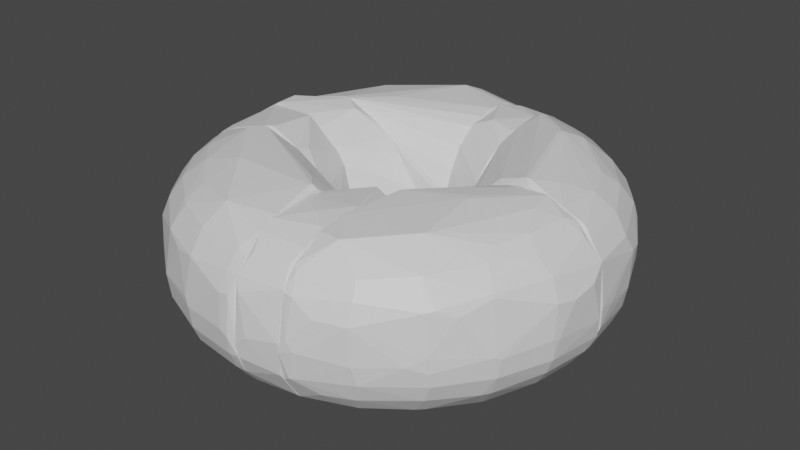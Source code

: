 # Source: kitchen_donut.blend  (saved by Blender 2.82.7; exported with 4.5.12 LTS)
import bpy
from mathutils import Matrix  # noqa: F401  (used for matrix-valued properties, if any)

bpy.ops.wm.read_factory_settings(use_empty=True)
scene = bpy.context.scene
scene.name = 'Scene'

# ---- collections
col_collection = bpy.data.collections.new('Collection'); scene.collection.children.link(col_collection)

# ---- materials (node trees are filled in below, after node groups)
mat_default_obj_003 = bpy.data.materials.new('Default OBJ.003')
mat_default_obj_003.use_transparent_shadow = False

# ---- material node trees
mat_default_obj_003.use_nodes = True; mat_default_obj_003.node_tree.nodes.clear()
_N = mat_default_obj_003.node_tree.nodes; _L = mat_default_obj_003.node_tree.links
n0 = _N.new('ShaderNodeBsdfPrincipled'); n0.name = 'Principled BSDF'; n0.location = (10, 300)
n0.distribution = 'GGX'
n0.subsurface_method = 'RANDOM_WALK_SKIN'
n0.inputs[3].default_value = 1.45
n0.inputs[27].default_value = (0.0, 0.0, 0.0, 1.0)
n0.inputs[28].default_value = 1.0
n1 = _N.new('ShaderNodeOutputMaterial'); n1.name = 'Material Output'; n1.location = (300, 300)
_L.new(n0.outputs[0], n1.inputs[0])
n1.is_active_output = True

# ---- world
world_world = bpy.data.worlds.new('World'); scene.world = world_world
world_world.use_nodes = True; world_world.node_tree.nodes.clear()
_N = world_world.node_tree.nodes; _L = world_world.node_tree.links
n0 = _N.new('ShaderNodeOutputWorld'); n0.name = 'World Output'; n0.location = (300, 300)
n1 = _N.new('ShaderNodeBackground'); n1.name = 'Background'; n1.location = (10, 300)
n1.inputs[0].default_value = (0.05088, 0.05088, 0.05088, 1.0)
_L.new(n1.outputs[0], n0.inputs[0])
n0.is_active_output = True
world_world.color = (0.05088, 0.05088, 0.05088)
world_world.use_sun_shadow = False
world_world.sun_shadow_jitter_overblur = 0.0

# ---- meshes
me_convex_0 = bpy.data.meshes.new('convex_0')
me_convex_0.from_pydata([(-0.47, -0.2572, 0.3641), (0.02368, -0.4535, 0.3581), (-0.4284, -0.2036, 0.3641), (-0.4938, -0.2274, -0.3141), (-0.4938, -0.2036, -0.3141), (0.04153, -0.513, -0.3141), (0.04153, -0.2631, 0.1916), (0.04153, -0.2334, -0.1058), (0.04153, -0.7627, 0.2332), (-0.4403, -0.2036, 0.3641), (-0.7437, -0.2036, -0.1832), (0.04153, -0.7925, -0.1713), (-0.08345, -0.2036, 0.05468), (0.04153, -0.3583, -0.2665), (-0.3571, -0.2036, -0.3021), (-0.6902, -0.2036, 0.2629), (-0.2738, -0.2036, 0.3164), (0.04153, -0.62, 0.3224), (-0.1965, -0.7984, -0.09987), (-0.3927, -0.7211, -0.09396), (-0.2024, -0.7687, -0.1653), (-0.3095, -0.4475, 0.3581), (-0.47, -0.4594, 0.3105), (0.04153, -0.275, -0.1951), (-0.5772, -0.5962, -0.01655), (-0.6426, -0.5189, 0.09033), (-0.714, -0.4178, -0.004667), (-0.7021, -0.4178, -0.09389), (0.04153, -0.3047, 0.251), (-0.369, -0.6497, -0.2247), (-0.5058, -0.6021, -0.1653), (-0.5236, -0.5307, -0.2247), (-0.5891, -0.5783, 0.1023), (-0.3808, -0.7092, 0.1677), (-0.5474, -0.5724, 0.1855), (-0.4046, -0.727, -0.004732), (0.04153, -0.2215, 0.001308), (-0.2143, -0.2036, -0.2307), (-0.5772, -0.5783, -0.09987), (-0.6366, -0.3702, -0.2307), (-0.6783, -0.3999, -0.1653), (-0.4046, -0.5723, 0.2807), (-0.5296, -0.5189, 0.251), (-0.5831, -0.3464, 0.2986), (-0.6366, -0.3762, 0.251), (-0.1905, -0.7865, 0.1618), (-0.1905, -0.727, 0.2451), (-0.1489, -0.6557, 0.3224), (-0.3512, -0.6557, 0.251), (-0.1727, -0.6676, -0.2723), (-0.3571, -0.5843, -0.2723), (0.04153, -0.4297, -0.3021), (-0.5891, -0.3464, -0.2724), (0.04153, -0.8222, -0.09987), (0.02368, -0.8281, 0.1201), (0.01177, -0.8342, -0.03441), (-0.3512, -0.4178, -0.3141), (-0.143, -0.2036, 0.1855), (-0.7497, -0.2036, 0.1975), (-0.7913, -0.2096, 0.1142), (-0.6842, -0.394, 0.1856), (-0.02394, -0.394, 0.3522), (0.02368, -0.4416, 0.3581), (-0.1845, -0.7211, -0.2307), (-0.01204, -0.7449, -0.2308), (-0.3867, -0.6913, -0.1653), (0.005815, -0.7508, 0.251), (-0.0775, -0.2036, -0.07013), (-0.4403, -0.4534, -0.2962), (-0.5177, -0.3285, -0.3021), (-0.6307, -0.2155, -0.2783), (-0.6366, -0.2155, 0.2986), (-0.1727, -0.5962, -0.3021), (0.04153, -0.7984, 0.1856), (-0.2143, -0.8044, 0.01306), (-0.01798, -0.8281, 0.1142), (0.02962, -0.6557, -0.2903), (-0.02394, -0.5486, -0.3141), (-0.2202, -0.5426, -0.3081), (0.04153, -0.6913, 0.2927), (-0.7853, -0.2215, -0.08798), (-0.7853, -0.2453, -0.01662), (0.04153, -0.4356, 0.3403), (-0.1965, -0.8103, -0.01655), (-0.3393, -0.5902, 0.2986), (-0.4938, -0.4713, -0.2723), (-0.4462, -0.2036, -0.3141), (-0.5653, -0.5486, -0.1653), (-0.7021, -0.2036, -0.2307), (-0.7913, -0.2036, -0.05824), (-0.2857, -0.7568, 0.1439), (-0.00608, -0.7925, -0.1713), (-0.6842, -0.4237, 0.138), (-0.3155, -0.5307, -0.3021), (0.04153, -0.7449, -0.2308), (-0.00608, -0.7984, 0.1856), (-0.7556, -0.2155, -0.1653), (0.005815, -0.8222, -0.1058), (-0.5712, -0.2036, -0.3021), (0.04153, -0.2334, 0.07844), (-0.4284, -0.6973, -0.09396), (-0.01798, -0.8342, -0.01655), (-0.3808, -0.6378, 0.251), (-0.04179, -0.6557, -0.2903), (-0.5831, -0.5307, 0.1855), (-0.6902, -0.2334, 0.257), (-0.363, 0.01058, -0.2783), (-0.2381, -0.1976, -0.2427), (-0.3036, -0.2036, -0.2783), (-0.3809, 0.01058, 0.3105), (-0.5296, 0.01058, -0.3141), (-0.8032, 0.01058, 0.138), (-0.595, -0.2036, 0.3164), (-0.7853, -0.2036, -0.09389), (-0.363, -0.2036, -0.3021), (-0.2381, 0.01058, -0.1416), (-0.2738, -0.2036, 0.3165), (-0.7794, 0.01058, -0.1712), (-0.6009, 0.01058, 0.3403), (-0.256, 0.01058, 0.1916), (-0.7556, -0.2036, 0.1915), (-0.1429, -0.2036, -0.1594), (-0.4047, -0.007277, 0.3521), (-0.4107, -0.1857, 0.3641), (-0.09537, -0.1976, 0.04877), (-0.2143, 0.01058, 0.04279), (-0.6783, 0.01058, -0.2724), (-0.08935, -0.1976, -0.06415), (-0.7913, -0.2036, 0.1142), (-0.1548, -0.2036, 0.1856), (-0.5712, -0.2036, -0.3021), (-0.714, -0.1976, -0.2248), (-0.6485, -0.1976, -0.2723), (-0.6842, -0.1857, 0.2748), (-0.2678, -0.1559, 0.3046), (-0.8091, 0.01058, -0.1058), (-0.4404, -0.2036, 0.3641), (-0.2916, 0.01058, -0.2188), (-0.5296, -0.02511, -0.3141), (-0.4463, -0.2036, -0.3141), (-0.4463, 0.01058, -0.3081), (-0.2203, 0.01058, -0.09389), (-0.8151, -0.0727, 0.1023), (-0.7794, -0.02511, 0.1975), (-0.7437, 0.004637, 0.2451), (-0.7972, -0.1976, -0.01655), (-0.8211, -0.03107, -0.004667), (-0.7616, -0.1798, -0.1653), (-0.2857, 0.01058, 0.2332), (-0.6248, -0.00132, -0.2962), (-0.7318, -0.01916, -0.2308), (-0.6842, 0.01058, 0.2927), (-0.6545, -0.1679, 0.2986), (-0.8211, 0.01058, 0.007209), (-0.1013, -0.2036, 0.07254), (-0.714, -0.1857, 0.251), (-0.256, 0.01058, -0.1772), (-0.6485, -0.1679, -0.2783), (-0.2143, -0.1917, -0.2248), (-0.1548, -0.1976, 0.1856), (-0.8091, -0.02511, -0.09987), (-0.07745, 0.2128, -0.03442), (-0.09536, 0.2128, -0.1058), (-0.09536, 0.2188, -0.1058), (-0.5652, 0.2188, 0.3223), (-0.07745, 0.2188, 0.02499), (-0.7794, 0.2188, -0.1118), (-0.5296, 0.01058, -0.3141), (-0.375, 0.01058, 0.3046), (-0.7913, 0.01058, 0.1737), (-0.2203, 0.01058, -0.09984), (-0.2857, 0.2188, -0.2724), (-0.7794, 0.01058, -0.1713), (-0.2797, 0.2188, 0.2927), (-0.6307, 0.2188, -0.2783), (-0.7735, 0.2188, 0.1677), (-0.2559, 0.01058, 0.1915), (-0.3511, 0.01058, -0.2723), (-0.4106, 0.2188, 0.3522), (-0.5296, 0.06413, -0.3141), (-0.4522, 0.2188, -0.3141), (-0.6783, 0.01058, -0.2724), (-0.2143, 0.01058, 0.04873), (-0.7437, 0.01058, 0.245), (-0.714, 0.195, 0.251), (-0.595, 0.1058, 0.3522), (-0.589, 0.01654, 0.3522), (-0.3452, 0.1771, 0.3402), (-0.4106, 0.01654, -0.3021), (-0.7972, 0.2069, 0.001253), (-0.8211, 0.02249, -0.01655), (-0.1548, 0.2128, 0.1856), (-0.08342, 0.2128, 0.07254), (-0.2976, 0.01058, 0.251), (-0.25, 0.01058, -0.1713), (-0.1965, 0.2128, -0.2129), (-0.2024, 0.2188, 0.2391), (-0.47, 0.01058, 0.3343), (-0.8091, 0.01058, -0.09984), (-0.6485, 0.2188, 0.2927), (-0.5652, 0.2128, -0.3021), (-0.7913, 0.08198, 0.1677), (-0.369, 0.2128, -0.3021), (-0.6188, 0.0463, -0.2962), (-0.7318, 0.03439, -0.2307), (-0.714, 0.2069, -0.2248), (-0.7556, 0.2188, -0.1653), (-0.2857, 0.01058, -0.2129), (-0.6604, 0.1652, -0.2723), (-0.6842, 0.01058, 0.2927), (-0.7437, 0.2188, -0.1772), (-0.714, 0.3319, -0.1593), (-0.7021, 0.2367, -0.2248), (-0.4938, 0.2188, -0.3141), (-0.4938, 0.2249, -0.3141), (0.04153, 0.5223, -0.3141), (0.04153, 0.32, 0.2391), (0.04153, 0.8435, -0.01069), (0.04153, 0.2367, -0.06416), (0.04153, 0.6174, 0.3283), (-0.6961, 0.2188, 0.2569), (-0.4165, 0.2188, 0.3522), (0.04153, 0.3259, -0.2307), (0.04153, 0.7661, -0.2129), (-0.1489, 0.2188, 0.1856), (-0.2798, 0.2188, -0.2723), (0.04153, 0.4508, 0.3224), (-0.2202, 0.8136, 0.1082), (-0.2143, 0.8136, -0.01662), (-0.4165, 0.7244, -0.03442), (-0.7735, 0.2188, 0.1677), (-0.6842, 0.2188, -0.2427), (0.04153, 0.4211, -0.2962), (0.04153, 0.6888, -0.2783), (0.04153, 0.2427, 0.07254), (-0.589, 0.2248, 0.3165), (-0.4641, 0.4924, 0.3165), (-0.4938, 0.5459, 0.2688), (-0.6307, 0.4033, 0.251), (-0.4403, 0.4628, -0.2962), (-0.5058, 0.5459, -0.2307), (-0.3214, 0.5995, -0.2783), (-0.1668, 0.6351, 0.3462), (0.04153, 0.5223, 0.3343), (0.04153, 0.7482, 0.2629), (0.03558, 0.8137, 0.1915), (-0.0537, 0.2188, -0.01655), (-0.3867, 0.7125, 0.1796), (-0.5712, 0.6054, 0.1082), (-0.5593, 0.5816, 0.1796), (0.04153, 0.2665, -0.1653), (-0.5593, 0.5995, -0.1058), (-0.3986, 0.7244, -0.09984), (-0.1192, 0.6768, 0.3283), (-0.2202, 0.7363, 0.2391), (-0.3393, 0.6709, 0.2569), (-0.2024, 0.7839, 0.1916), (-0.6961, 0.4271, -0.09984), (-0.5772, 0.5995, -0.03442), (-0.5831, 0.2308, -0.2962), (0.04153, 0.3914, 0.2986), (-0.1965, 0.2188, 0.2391), (-0.3333, 0.4331, -0.3141), (-0.714, 0.4211, 0.001253), (-0.6902, 0.4211, 0.1677), (-0.6485, 0.5163, 0.1023), (-0.3274, 0.766, 0.1142), (-0.4046, 0.2188, -0.3081), (0.01772, 0.8315, 0.1439), (-0.5474, 0.5757, -0.1653), (-0.3867, 0.6768, -0.195), (-0.6723, 0.4092, -0.1713), (-0.4343, 0.2308, 0.3522), (-0.2917, 0.3438, 0.3522), (-0.7378, 0.3379, 0.138), (-0.7854, 0.2545, 0.001253), (-0.589, 0.3795, -0.2605), (-0.6366, 0.3795, -0.2307), (-0.6426, 0.2367, 0.2927), (-0.00608, 0.7542, -0.2307), (-0.1608, 0.6947, -0.2605), (-0.1965, 0.7363, -0.2189), (-0.0001327, 0.8077, -0.1594), (-0.2024, 0.8077, -0.09391), (-0.2024, 0.7899, -0.1355), (-0.00608, 0.8315, -0.09984), (0.005815, 0.8435, -0.01069), (-0.3512, 0.2188, 0.3283), (0.04153, 0.5996, -0.3081), (-0.1668, 0.2188, -0.1891), (-0.137, 0.7482, 0.251), (0.04153, 0.3854, -0.2783), (-0.1845, 0.5995, -0.3021), (-0.143, 0.5876, -0.308), (-0.2024, 0.772, -0.1713), (-0.708, 0.2367, 0.245), (0.04153, 0.8315, -0.09391), (0.04153, 0.2784, 0.1618), (-0.1013, 0.8137, 0.1677), (-0.5296, 0.5578, 0.2331), (-0.7794, 0.2248, -0.1058), (-0.7913, 0.2188, -0.03442), (-0.714, 0.4211, -0.02256), (-0.3631, 0.2188, -0.3021), (-0.5772, 0.3676, -0.2724), (-0.6842, 0.4211, 0.1796), (0.04153, 0.2367, 0.04873), (-0.4165, 0.7244, 0.007182), (-0.4522, 0.5638, 0.2807), (-0.01204, 0.6888, -0.2783), (-0.07155, 0.5459, -0.3141), (-0.6366, 0.2367, -0.2724), (-0.3452, 0.6233, -0.2545), (0.2081, -0.608, -0.2961), (0.04153, -0.5427, -0.3141), (0.214, -0.5129, -0.3141), (0.214, -0.4059, 0.3284), (0.214, -0.4356, 0.3344), (0.214, -0.1441, -0.1058), (0.214, -0.8103, 0.01306), (0.04153, -0.7985, 0.1856), (0.04153, -0.4238, 0.3284), (0.04153, -0.2691, -0.189), (0.214, -0.4713, -0.3141), (0.04153, -0.7925, -0.1712), (0.214, -0.6735, 0.2867), (0.214, -0.733, -0.2188), (0.04153, -0.2215, 0.001243), (0.04153, -0.4297, -0.3021), (0.04153, -0.6378, 0.3164), (0.214, -0.2929, -0.2605), (0.214, -0.7746, 0.1856), (0.214, -0.2453, 0.251), (0.107, -0.2631, 0.3045), (0.2081, -0.1263, 0.07843), (0.04153, -0.2631, 0.1915), (0.04153, -0.8282, -0.05227), (0.2081, -0.7985, -0.1118), (0.1486, -0.2691, 0.3224), (0.2081, -0.1143, -0.02249), (0.05938, -0.8163, 0.138), (0.04153, -0.7449, -0.2308), (0.2081, -0.1977, -0.1831), (0.04153, -0.3642, -0.2723), (0.2081, -0.5902, 0.3224), (0.1308, -0.5426, 0.3344), (0.04153, -0.2334, -0.1058), (0.214, -0.1798, 0.1856), (0.214, -0.3939, -0.3021), (0.04153, -0.4892, 0.3344), (0.07723, -0.6616, -0.2843), (0.1783, -0.6735, -0.2723), (0.04153, -0.3107, 0.2569), (0.2021, -0.733, 0.2451), (0.06534, -0.7449, 0.251), (0.08914, -0.8282, -0.01069), (0.04153, -0.6913, 0.2926), (0.04153, -0.6319, -0.2961), (0.05343, -0.8222, -0.0998), (0.04153, -0.2334, 0.07843), (0.214, -0.1085, -0.02256), (0.2617, 0.01051, -0.09391), (0.214, -0.1323, -0.09984), (0.214, -0.5129, -0.3141), (0.214, -0.7211, 0.251), (0.214, -0.3404, 0.3045), (0.214, -0.8103, -0.01655), (0.214, -0.1978, -0.1951), (0.4461, -0.1799, 0.3522), (0.452, -0.1799, 0.3522), (0.6245, 0.01051, 0.3343), (0.214, -0.3881, -0.3022), (0.6483, -0.3345, -0.2605), (0.4878, -0.4355, -0.2962), (0.5947, -0.1918, -0.3081), (0.214, -0.5069, 0.3343), (0.3033, -0.6199, 0.3224), (0.4878, -0.4415, 0.3343), (0.2557, -0.275, 0.3462), (0.214, -0.1738, 0.1856), (0.5531, -0.5367, 0.251), (0.6186, -0.5545, 0.1677), (0.7137, -0.4058, 0.1916), (0.2498, 0.01051, 0.06066), (0.2914, 0.01051, 0.1916), (0.214, -0.7865, -0.1296), (0.4283, -0.727, 0.1141), (0.4223, -0.6973, 0.1856), (0.2498, -0.7746, 0.1736), (0.3807, 0.01051, 0.2807), (0.4639, 0.01058, 0.3223), (0.7376, 0.01051, 0.2808), (0.8387, 0.01051, 0.1677), (0.3212, 0.01051, -0.2247), (0.3866, 0.01051, -0.2723), (0.7257, -0.263, 0.251), (0.7971, -0.2096, 0.1915), (0.7971, -0.2096, -0.1534), (0.7137, -0.388, -0.1713), (0.7494, -0.1858, -0.2248), (0.8446, -0.1441, 0.1023), (0.8268, -0.2155, 0.1142), (0.7435, -0.4058, -0.09391), (0.8208, -0.2155, -0.09391), (0.7554, -0.3999, -0.02256), (0.6662, -0.3642, 0.2628), (0.22, -0.6676, -0.2665), (0.214, -0.727, -0.2248), (0.3569, -0.608, -0.2723), (0.7792, -0.01328, 0.251), (0.5353, 0.01051, -0.3141), (0.458, -0.3286, -0.3141), (0.2676, -0.7984, -0.004686), (0.4342, -0.727, -0.02256), (0.4044, -0.6616, 0.2391), (0.2379, -0.7924, -0.1117), (0.4461, -0.7092, -0.09391), (0.6899, -0.1738, -0.2724), (0.7018, -0.01923, -0.2783), (0.5353, -0.5425, -0.2307), (0.3925, -0.6497, -0.2307), (0.6126, 0.01051, -0.3081), (0.7673, 0.01051, -0.2307), (0.8565, -0.001384, -0.03442), (0.8327, -0.2036, -0.01655), (0.3449, -0.5248, -0.3022), (0.7435, -0.4237, -0.01062), (0.6186, -0.5842, -0.04036), (0.6126, -0.5902, 0.01306), (0.6662, -0.5069, 0.138), (0.4461, 0.01058, -0.2962), (0.8208, 0.01051, -0.1594), (0.333, 0.01051, 0.251), (0.4044, -0.1263, 0.3462), (0.6899, -0.1858, 0.2986), (0.6364, -0.09059, 0.3283), (0.214, -0.608, 0.3164), (0.6007, -0.5783, 0.1618), (0.5175, -0.4832, -0.2723), (0.4639, -0.2037, 0.3522), (0.6186, -0.5724, -0.09391), (0.5888, -0.5664, -0.1594), (0.8446, 0.01051, -0.1058), (0.226, -0.6021, -0.2962), (0.214, -0.2988, -0.2665), (0.214, -0.7746, 0.1796), (0.214, -0.2512, 0.257), (0.2319, -0.733, 0.2391), (0.6542, -0.3464, -0.2545), (0.4223, -0.6913, -0.1653), (0.3985, -0.6973, -0.1713), (0.3212, -0.7687, 0.1201), (0.2795, 0.01051, -0.1534), (0.7197, -0.4058, 0.1796), (0.8506, -0.04896, 0.1201), (0.7137, -0.03112, 0.2986), (0.565, -0.6319, -0.01655), (0.7435, -0.2155, 0.251), (0.5591, -0.5188, -0.2307), (0.6483, -0.3107, 0.2927), (0.214, -0.4713, -0.3141), (0.214, -0.1145, 0.07254), (0.8208, -0.01923, -0.1594), (0.5294, 0.01051, 0.3343), (0.2438, -0.8044, 0.03093), (0.6959, -0.4177, -0.1713), (0.3152, -0.7329, -0.1713), (0.565, -0.07878, -0.3141), (0.8268, -0.2274, -0.01062), (0.7673, -0.02517, -0.2307), (0.04153, 0.2783, 0.1677), (0.214, 0.1356, 0.07843), (0.214, 0.1951, 0.1915), (0.22, 0.8196, 0.1201), (0.22, 0.1117, -0.02852), (0.22, 0.5638, -0.3081), (0.04153, 0.5757, 0.3344), (0.04153, 0.6233, -0.3021), (0.04153, 0.2606, -0.1594), (0.22, 0.4033, 0.3224), (0.04153, 0.8315, -0.08793), (0.04153, 0.3259, 0.2451), (0.22, 0.3141, -0.2723), (0.22, 0.7601, -0.189), (0.04153, 0.8077, 0.1975), (0.22, 0.6828, 0.2926), (0.22, 0.1951, 0.1915), (0.04153, 0.4211, -0.2961), (0.04153, 0.2367, 0.06066), (0.04749, 0.5757, 0.3344), (0.1129, 0.4271, 0.3344), (0.22, 0.5519, 0.3344), (0.22, 0.8077, -0.08793), (0.22, 0.6709, -0.2723), (0.04153, 0.7006, 0.2926), (0.1427, 0.8375, 0.1022), (0.22, 0.4746, -0.3141), (0.22, 0.778, 0.2093), (0.04153, 0.4033, 0.3045), (0.214, 0.2546, 0.251), (0.04153, 0.3676, -0.2665), (0.214, 0.1832, -0.1712), (0.04153, 0.5578, -0.3141), (0.04749, 0.766, 0.251), (0.04153, 0.2367, -0.07016), (0.214, 0.1237, -0.08793), (0.1129, 0.6232, 0.3284), (0.04749, 0.7363, -0.2427), (0.06534, 0.8018, -0.1594), (0.04153, 0.8315, 0.138), (0.2081, 0.3854, -0.3021), (0.214, 0.1117, 0.007209), (0.1427, 0.6232, -0.3021), (0.04153, 0.6947, -0.2723), (0.2081, 0.7304, -0.2308), (0.04749, 0.8375, -0.04636), (0.22, 0.2427, -0.2248), (0.22, 0.32, 0.2926), (0.04749, 0.5162, -0.3141), (0.2081, 0.8196, -0.01659), (0.22, 0.7184, -0.2367), (0.2379, 0.766, -0.1772), (0.232, 0.7244, -0.2307), (0.2914, 0.01067, 0.1915), (0.3212, 0.01067, -0.2248), (0.684, 0.01067, 0.3105), (0.22, 0.772, 0.2153), (0.22, 0.8076, -0.08206), (0.22, 0.3854, -0.3021), (0.22, 0.3259, 0.2986), (0.6364, 0.01067, -0.3021), (0.22, 0.09984, -0.01066), (0.8387, 0.01067, 0.1677), (0.4282, 0.4091, 0.376), (0.6304, 0.3437, 0.2986), (0.4699, 0.4805, 0.3402), (0.5294, 0.01067, -0.3141), (0.7673, 0.01067, -0.2307), (0.22, 0.5162, -0.3141), (0.4818, 0.314, -0.3141), (0.3806, 0.01067, 0.2808), (0.6126, 0.5995, -0.03437), (0.4461, 0.7185, -0.09388), (0.4461, 0.7304, -0.004649), (0.22, 0.2427, -0.2307), (0.22, 0.6709, 0.2986), (0.4401, 0.01067, -0.2962), (0.8089, 0.2367, -0.1118), (0.7316, 0.427, -0.1058), (0.7435, 0.4329, -0.02842), (0.22, 0.1892, 0.1915), (0.232, 0.6648, -0.2724), (0.3806, 0.6351, -0.2546), (0.3688, 0.5281, -0.3021), (0.6899, 0.1951, 0.2986), (0.5234, 0.3854, -0.3021), (0.6423, 0.1118, -0.3021), (0.5591, 0.5281, -0.2307), (0.4282, 0.6946, -0.1653), (0.5829, 0.5757, -0.1653), (0.2498, 0.01075, -0.05821), (0.2498, 0.01075, 0.05474), (0.7613, 0.02848, 0.2629), (0.7613, 0.2189, 0.2391), (0.6066, 0.1058, 0.3402), (0.5234, 0.03442, 0.3581), (0.4223, 0.04044, 0.3224), (0.678, 0.3913, 0.251), (0.7197, 0.421, 0.1856), (0.5472, 0.5579, 0.251), (0.6721, 0.3734, -0.2307), (0.7197, 0.201, -0.2486), (0.6066, 0.3615, -0.2784), (0.8506, 0.01661, -0.07611), (0.8268, 0.2307, -0.02849), (0.803, 0.314, 0.09634), (0.8268, 0.2426, 0.1082), (0.8565, 0.01067, 0.007246), (0.4996, 0.5103, -0.2724), (0.8149, 0.201, 0.1737), (0.6245, 0.5876, 0.1261), (0.5531, 0.653, 0.1082), (0.2498, 0.534, 0.3581), (0.22, 0.4329, 0.3284), (0.678, 0.5221, 0.1142), (0.7018, 0.4092, -0.1772), (0.6007, 0.5757, 0.1856), (0.4461, 0.7006, 0.1796), (0.8208, 0.01067, -0.1594), (0.7911, 0.207, -0.1653), (0.4044, 0.6649, 0.251), (0.3806, 0.6351, 0.2808), (0.6126, 0.5876, -0.09388), (0.2795, 0.01067, -0.1535), (0.2438, 0.8017, -0.09989), (0.2498, 0.8136, -0.01654), (0.3866, 0.01067, -0.2724), (0.3449, 0.01067, 0.257), (0.2676, 0.54, 0.3581), (0.7137, 0.01661, -0.2723), (0.5472, 0.01067, 0.3402), (0.22, 0.1177, -0.09388), (0.7375, 0.2189, -0.2307), (0.684, 0.1713, -0.2784), (0.2379, 0.8195, 0.1142), (0.2438, 0.772, 0.2094), (0.797, 0.01067, 0.2272), (0.5412, 0.03442, 0.3581), (0.571, 0.03442, -0.3141), (0.22, 0.5876, -0.3021), (0.4163, 0.3913, 0.376), (0.22, 0.8195, 0.1142), (0.22, 0.5281, 0.3403), (0.3985, 0.4151, -0.3141), (0.22, 0.4746, -0.3141), (0.7375, 0.421, 0.138), (0.8506, 0.07607, -0.01066), (0.4223, 0.7423, -0.02255), (0.22, 0.3498, -0.2902), (0.7494, 0.32, -0.1653), (0.3449, 0.6233, 0.2986), (0.4401, 0.7244, 0.06662)], [], [(0, 1, 2), (3, 4, 5), (6, 5, 7), (5, 6, 8), (9, 4, 10), (5, 8, 11), (4, 9, 12), (7, 5, 13), (4, 12, 14), (9, 10, 15), (12, 9, 16), (8, 6, 17), (18, 19, 20), (21, 0, 22), (7, 13, 23), (13, 14, 23), (24, 25, 26), (27, 24, 26), (6, 16, 28), (17, 6, 28), (29, 30, 31), (25, 24, 32), (33, 34, 32), (35, 33, 32), (24, 35, 32), (6, 7, 36), (14, 12, 37), (7, 23, 37), (23, 14, 37), (24, 27, 38), (39, 31, 40), (38, 27, 40), (41, 22, 42), (22, 0, 43), (42, 22, 43), (44, 42, 43), (33, 45, 46), (47, 48, 46), (48, 33, 46), (49, 29, 50), (29, 31, 50), (13, 5, 51), (14, 13, 51), (31, 39, 52), (11, 8, 53), (54, 55, 53), (3, 5, 56), (16, 6, 57), (12, 16, 57), (36, 12, 57), (15, 10, 58), (59, 60, 58), (28, 16, 61), (62, 28, 61), (29, 49, 63), (20, 29, 63), (49, 64, 63), (30, 29, 65), (20, 19, 65), (29, 20, 65), (47, 46, 66), (36, 7, 67), (12, 36, 67), (37, 12, 67), (7, 37, 67), (68, 52, 69), (52, 70, 69), (3, 56, 69), (56, 68, 69), (0, 9, 71), (9, 15, 71), (43, 0, 71), (49, 50, 72), (53, 8, 73), (54, 53, 73), (8, 66, 73), (45, 74, 75), (5, 76, 77), (56, 5, 77), (78, 56, 77), (72, 78, 77), (8, 17, 79), (17, 47, 79), (66, 8, 79), (47, 66, 79), (80, 27, 81), (27, 26, 81), (26, 59, 81), (28, 62, 82), (17, 28, 82), (19, 18, 83), (35, 19, 83), (74, 35, 83), (75, 74, 83), (47, 21, 84), (22, 41, 84), (21, 22, 84), (48, 47, 84), (68, 50, 85), (50, 31, 85), (52, 68, 85), (31, 52, 85), (5, 4, 86), (4, 14, 86), (51, 5, 86), (14, 51, 86), (31, 30, 87), (30, 38, 87), (40, 31, 87), (38, 40, 87), (10, 4, 88), (70, 52, 88), (52, 39, 88), (59, 58, 89), (58, 10, 89), (81, 59, 89), (80, 81, 89), (45, 33, 90), (74, 45, 90), (33, 35, 90), (35, 74, 90), (18, 20, 91), (64, 11, 91), (20, 63, 91), (63, 64, 91), (60, 59, 92), (25, 60, 92), (26, 25, 92), (59, 26, 92), (50, 68, 93), (68, 56, 93), (56, 78, 93), (78, 72, 93), (72, 50, 93), (47, 17, 1), (21, 47, 1), (0, 21, 1), (82, 62, 1), (17, 82, 1), (5, 11, 94), (76, 5, 94), (11, 64, 94), (64, 76, 94), (46, 45, 95), (66, 46, 95), (54, 73, 95), (73, 66, 95), (45, 75, 95), (75, 54, 95), (27, 80, 96), (39, 40, 96), (40, 27, 96), (10, 88, 96), (88, 39, 96), (89, 10, 96), (80, 89, 96), (11, 53, 97), (53, 55, 97), (18, 91, 97), (91, 11, 97), (4, 3, 98), (3, 69, 98), (69, 70, 98), (88, 4, 98), (70, 88, 98), (6, 36, 99), (57, 6, 99), (36, 57, 99), (19, 35, 100), (35, 24, 100), (38, 30, 100), (24, 38, 100), (30, 65, 100), (65, 19, 100), (55, 54, 101), (54, 75, 101), (83, 18, 101), (75, 83, 101), (97, 55, 101), (18, 97, 101), (34, 33, 102), (33, 48, 102), (41, 42, 102), (42, 34, 102), (84, 41, 102), (48, 84, 102), (76, 64, 103), (64, 49, 103), (49, 72, 103), (77, 76, 103), (72, 77, 103), (60, 25, 104), (44, 60, 104), (25, 32, 104), (32, 34, 104), (42, 44, 104), (34, 42, 104), (60, 44, 105), (44, 43, 105), (15, 58, 105), (58, 60, 105), (71, 15, 105), (43, 71, 105), (9, 0, 2), (16, 9, 2), (62, 61, 2), (61, 16, 2), (1, 62, 2), (106, 107, 108), (109, 110, 111), (112, 113, 114), (110, 109, 115), (112, 114, 116), (111, 110, 117), (109, 111, 118), (115, 109, 119), (113, 112, 120), (116, 114, 121), (110, 115, 106), (109, 118, 122), (123, 116, 122), (119, 124, 125), (115, 119, 125), (117, 110, 126), (125, 124, 127), (113, 120, 128), (116, 121, 129), (114, 113, 130), (130, 113, 131), (132, 130, 131), (120, 112, 133), (122, 116, 134), (111, 117, 135), (112, 116, 136), (118, 112, 136), (116, 123, 136), (122, 118, 136), (123, 122, 136), (106, 115, 137), (138, 110, 139), (130, 138, 139), (114, 130, 139), (110, 106, 140), (106, 114, 140), (139, 110, 140), (114, 139, 140), (115, 125, 141), (127, 115, 141), (125, 127, 141), (142, 128, 143), (144, 111, 143), (128, 120, 143), (111, 142, 143), (113, 128, 145), (142, 146, 145), (128, 142, 145), (131, 113, 147), (119, 109, 148), (109, 122, 148), (122, 134, 148), (110, 138, 149), (126, 110, 149), (138, 130, 149), (117, 126, 150), (131, 147, 150), (147, 117, 150), (118, 111, 151), (111, 144, 151), (144, 133, 151), (151, 133, 152), (112, 118, 152), (133, 112, 152), (118, 151, 152), (111, 135, 153), (135, 146, 153), (142, 111, 153), (146, 142, 153), (124, 119, 154), (127, 124, 154), (121, 127, 154), (129, 121, 154), (120, 133, 155), (133, 144, 155), (144, 143, 155), (143, 120, 155), (127, 121, 156), (115, 127, 156), (137, 115, 156), (121, 137, 156), (130, 132, 157), (132, 131, 157), (126, 149, 157), (149, 130, 157), (150, 126, 157), (131, 150, 157), (121, 107, 158), (107, 106, 158), (137, 121, 158), (106, 137, 158), (116, 129, 159), (134, 116, 159), (119, 148, 159), (148, 134, 159), (154, 119, 159), (129, 154, 159), (135, 117, 160), (146, 135, 160), (113, 145, 160), (145, 146, 160), (147, 113, 160), (117, 147, 160), (121, 114, 108), (114, 106, 108), (107, 121, 108), (161, 162, 163), (164, 165, 166), (167, 168, 169), (168, 167, 170), (166, 165, 171), (167, 169, 172), (165, 164, 173), (166, 171, 174), (164, 166, 175), (168, 170, 176), (170, 167, 177), (173, 164, 178), (167, 179, 180), (174, 171, 180), (167, 172, 181), (176, 170, 182), (169, 168, 183), (184, 175, 183), (178, 164, 185), (186, 178, 185), (173, 178, 187), (178, 186, 187), (177, 167, 188), (171, 177, 188), (167, 180, 188), (175, 166, 189), (166, 190, 189), (191, 176, 192), (176, 182, 192), (168, 176, 193), (176, 191, 193), (187, 168, 193), (170, 177, 194), (162, 170, 194), (177, 171, 195), (165, 173, 196), (173, 187, 196), (192, 165, 196), (191, 192, 196), (193, 191, 196), (187, 193, 196), (170, 162, 161), (182, 170, 161), (165, 192, 161), (192, 182, 161), (183, 168, 197), (168, 187, 197), (187, 186, 197), (166, 172, 198), (172, 169, 198), (190, 166, 198), (169, 190, 198), (164, 175, 199), (175, 184, 199), (184, 185, 199), (185, 164, 199), (180, 179, 200), (174, 180, 200), (190, 169, 201), (169, 183, 201), (183, 175, 201), (175, 189, 201), (189, 190, 201), (180, 171, 202), (171, 188, 202), (188, 180, 202), (179, 167, 203), (167, 181, 203), (200, 179, 203), (181, 172, 204), (172, 205, 204), (172, 166, 206), (166, 174, 206), (174, 205, 206), (205, 172, 206), (194, 177, 207), (162, 194, 207), (195, 162, 207), (177, 195, 207), (205, 174, 208), (174, 200, 208), (203, 181, 208), (200, 203, 208), (181, 204, 208), (204, 205, 208), (184, 183, 209), (185, 184, 209), (186, 185, 209), (183, 197, 209), (197, 186, 209), (171, 165, 163), (162, 195, 163), (195, 171, 163), (165, 161, 163), (210, 211, 212), (213, 214, 215), (216, 215, 217), (215, 216, 218), (216, 217, 219), (220, 213, 221), (215, 218, 222), (217, 215, 223), (221, 213, 224), (224, 213, 225), (216, 219, 226), (227, 228, 229), (213, 220, 230), (213, 230, 231), (215, 222, 232), (223, 215, 233), (218, 216, 234), (220, 221, 235), (236, 237, 238), (239, 240, 241), (219, 242, 243), (226, 219, 243), (221, 226, 243), (219, 217, 244), (217, 245, 244), (224, 225, 246), (247, 248, 249), (222, 218, 250), (225, 222, 250), (251, 229, 252), (229, 228, 252), (242, 219, 253), (219, 244, 253), (254, 255, 253), (255, 242, 253), (227, 247, 256), (255, 254, 256), (247, 255, 256), (251, 257, 258), (229, 251, 258), (248, 229, 258), (214, 213, 259), (239, 214, 259), (213, 231, 259), (216, 226, 260), (226, 221, 260), (221, 224, 261), (215, 214, 262), (214, 239, 262), (263, 264, 265), (249, 248, 265), (264, 249, 265), (248, 258, 265), (227, 229, 266), (248, 247, 266), (247, 227, 266), (213, 215, 267), (225, 213, 267), (215, 232, 267), (245, 217, 268), (257, 251, 269), (270, 240, 269), (271, 257, 269), (251, 252, 269), (252, 270, 269), (242, 236, 272), (235, 221, 272), (236, 235, 272), (243, 242, 273), (221, 243, 273), (272, 221, 273), (242, 272, 273), (230, 264, 274), (264, 263, 274), (275, 230, 274), (263, 275, 274), (231, 230, 210), (240, 276, 277), (269, 240, 277), (271, 269, 277), (220, 235, 278), (235, 236, 278), (236, 238, 278), (223, 233, 279), (280, 281, 279), (282, 223, 279), (252, 228, 283), (284, 252, 283), (285, 282, 283), (282, 284, 283), (228, 227, 286), (217, 285, 286), (268, 217, 286), (227, 268, 286), (283, 228, 286), (285, 283, 286), (216, 260, 287), (260, 221, 287), (261, 216, 287), (221, 261, 287), (233, 215, 288), (218, 246, 289), (246, 225, 289), (250, 218, 289), (225, 250, 289), (244, 245, 290), (254, 253, 290), (253, 244, 290), (245, 256, 290), (256, 254, 290), (222, 225, 291), (232, 222, 291), (241, 280, 292), (239, 241, 292), (262, 239, 292), (293, 262, 292), (270, 252, 294), (252, 284, 294), (281, 270, 294), (284, 282, 294), (279, 281, 294), (282, 279, 294), (230, 220, 295), (220, 278, 295), (278, 238, 295), (217, 223, 296), (285, 217, 296), (223, 282, 296), (282, 285, 296), (234, 216, 297), (216, 261, 297), (261, 234, 297), (256, 245, 298), (227, 256, 298), (245, 268, 298), (268, 227, 298), (238, 237, 299), (247, 249, 299), (255, 247, 299), (275, 300, 301), (230, 275, 301), (300, 210, 301), (210, 230, 301), (257, 300, 302), (300, 275, 302), (275, 263, 302), (258, 257, 302), (263, 265, 302), (265, 258, 302), (225, 267, 303), (267, 232, 303), (291, 225, 303), (232, 291, 303), (240, 239, 304), (276, 240, 304), (239, 259, 304), (277, 276, 304), (264, 230, 305), (249, 264, 305), (230, 295, 305), (295, 238, 305), (238, 299, 305), (299, 249, 305), (218, 234, 306), (246, 218, 306), (224, 246, 306), (261, 224, 306), (234, 261, 306), (229, 248, 307), (248, 266, 307), (266, 229, 307), (236, 242, 308), (237, 236, 308), (242, 255, 308), (299, 237, 308), (255, 299, 308), (279, 233, 309), (280, 279, 309), (288, 293, 309), (233, 288, 309), (292, 280, 309), (293, 292, 309), (215, 262, 310), (262, 293, 310), (288, 215, 310), (293, 288, 310), (259, 231, 311), (304, 259, 311), (277, 304, 311), (240, 270, 312), (280, 241, 312), (241, 240, 312), (281, 280, 312), (270, 281, 312), (300, 257, 211), (257, 271, 211), (210, 300, 211), (231, 210, 212), (271, 277, 212), (311, 231, 212), (277, 311, 212), (211, 271, 212), (313, 314, 315), (316, 317, 318), (318, 317, 319), (320, 321, 322), (318, 319, 323), (320, 322, 324), (319, 317, 325), (323, 319, 326), (322, 321, 327), (324, 322, 328), (321, 320, 329), (318, 323, 330), (319, 325, 331), (316, 318, 332), (333, 334, 335), (327, 321, 335), (320, 324, 336), (326, 319, 337), (324, 326, 337), (328, 323, 314), (324, 328, 314), (317, 316, 338), (333, 321, 338), (316, 332, 338), (334, 318, 339), (327, 334, 339), (319, 331, 340), (331, 320, 340), (320, 336, 340), (326, 324, 341), (324, 314, 341), (322, 318, 342), (318, 330, 342), (342, 330, 343), (328, 322, 343), (330, 328, 343), (322, 342, 343), (325, 317, 344), (329, 325, 344), (317, 345, 344), (345, 329, 344), (318, 322, 346), (322, 327, 346), (339, 318, 346), (327, 339, 346), (318, 334, 347), (334, 333, 347), (332, 318, 347), (333, 338, 347), (338, 332, 347), (323, 328, 348), (330, 323, 348), (328, 330, 348), (321, 329, 349), (317, 338, 349), (338, 321, 349), (345, 317, 349), (329, 345, 349), (350, 313, 351), (313, 326, 351), (341, 350, 351), (326, 341, 351), (321, 333, 352), (335, 321, 352), (333, 335, 352), (320, 331, 353), (331, 325, 353), (354, 320, 353), (337, 319, 355), (319, 340, 355), (340, 336, 355), (329, 320, 356), (325, 329, 356), (320, 354, 356), (353, 325, 356), (354, 353, 356), (313, 350, 357), (314, 313, 357), (350, 341, 357), (341, 314, 357), (336, 324, 358), (324, 337, 358), (355, 336, 358), (337, 355, 358), (334, 327, 359), (335, 334, 359), (327, 335, 359), (323, 326, 315), (314, 323, 315), (326, 313, 315), (360, 361, 362), (363, 364, 365), (364, 363, 366), (363, 365, 367), (368, 369, 370), (363, 367, 371), (372, 373, 374), (365, 364, 375), (376, 377, 375), (378, 365, 375), (367, 365, 379), (377, 376, 380), (381, 382, 380), (383, 379, 384), (366, 363, 385), (386, 387, 388), (389, 378, 390), (391, 392, 390), (370, 391, 390), (383, 384, 390), (371, 393, 394), (395, 382, 396), (397, 398, 399), (400, 396, 401), (367, 379, 360), (383, 361, 360), (398, 397, 402), (403, 404, 402), (397, 403, 402), (382, 395, 405), (377, 380, 405), (380, 382, 405), (363, 406, 407), (385, 363, 407), (406, 408, 407), (392, 391, 409), (396, 392, 409), (363, 410, 411), (374, 373, 411), (386, 412, 413), (380, 376, 414), (387, 380, 414), (366, 385, 415), (385, 407, 415), (412, 366, 415), (416, 413, 415), (413, 412, 415), (372, 374, 417), (374, 418, 417), (408, 419, 420), (407, 408, 420), (418, 374, 421), (422, 418, 421), (423, 400, 424), (403, 423, 424), (373, 408, 425), (363, 411, 425), (411, 373, 425), (404, 401, 426), (427, 402, 426), (402, 404, 426), (428, 427, 426), (429, 428, 426), (383, 390, 430), (371, 394, 430), (394, 393, 430), (361, 383, 430), (431, 422, 430), (421, 410, 430), (422, 421, 430), (378, 389, 432), (384, 378, 432), (389, 390, 432), (390, 384, 432), (378, 368, 433), (390, 378, 433), (377, 434, 435), (364, 376, 436), (375, 364, 436), (376, 375, 436), (381, 380, 437), (387, 386, 437), (380, 387, 437), (429, 381, 437), (386, 428, 437), (428, 429, 437), (373, 372, 438), (408, 373, 438), (419, 408, 438), (369, 368, 439), (368, 378, 439), (370, 369, 439), (375, 377, 439), (378, 375, 439), (377, 435, 439), (435, 370, 439), (427, 416, 440), (416, 441, 440), (402, 427, 440), (392, 423, 442), (423, 403, 442), (390, 392, 442), (431, 430, 442), (430, 390, 442), (406, 363, 443), (408, 406, 443), (363, 425, 443), (425, 408, 443), (367, 393, 444), (393, 371, 444), (371, 367, 444), (364, 366, 445), (365, 378, 446), (379, 365, 446), (378, 384, 446), (384, 379, 446), (376, 364, 447), (388, 387, 447), (414, 376, 447), (387, 414, 447), (364, 445, 447), (445, 388, 447), (399, 398, 448), (372, 417, 448), (417, 399, 448), (438, 372, 448), (419, 441, 449), (441, 416, 449), (416, 415, 449), (420, 419, 449), (450, 420, 449), (386, 388, 451), (412, 386, 451), (393, 367, 452), (367, 361, 452), (430, 393, 452), (361, 430, 452), (382, 381, 453), (396, 382, 453), (401, 396, 453), (381, 429, 453), (426, 401, 453), (429, 426, 453), (423, 392, 454), (400, 423, 454), (392, 396, 454), (396, 400, 454), (391, 370, 455), (409, 391, 455), (434, 409, 455), (370, 435, 455), (435, 434, 455), (416, 427, 456), (386, 413, 456), (413, 416, 456), (428, 386, 456), (427, 428, 456), (434, 395, 457), (395, 396, 457), (409, 434, 457), (396, 409, 457), (441, 419, 458), (419, 438, 458), (438, 448, 458), (395, 434, 459), (434, 377, 459), (405, 395, 459), (377, 405, 459), (410, 363, 460), (363, 371, 460), (430, 410, 460), (371, 430, 460), (379, 383, 461), (383, 360, 461), (360, 379, 461), (403, 397, 462), (397, 399, 462), (422, 431, 462), (431, 442, 462), (442, 403, 462), (368, 370, 463), (370, 390, 463), (433, 368, 463), (390, 433, 463), (366, 412, 464), (445, 366, 464), (388, 445, 464), (451, 388, 464), (412, 451, 464), (398, 402, 465), (440, 441, 465), (402, 440, 465), (448, 398, 465), (441, 458, 465), (458, 448, 465), (415, 407, 466), (420, 450, 466), (407, 420, 466), (450, 449, 466), (449, 415, 466), (411, 410, 467), (374, 411, 467), (410, 421, 467), (421, 374, 467), (404, 403, 468), (401, 404, 468), (400, 401, 468), (424, 400, 468), (403, 424, 468), (418, 422, 469), (417, 418, 469), (399, 417, 469), (462, 399, 469), (422, 462, 469), (361, 367, 362), (367, 360, 362), (470, 471, 472), (473, 474, 475), (476, 477, 478), (474, 473, 479), (477, 476, 480), (476, 478, 481), (475, 474, 482), (473, 475, 483), (480, 476, 484), (479, 473, 485), (474, 479, 486), (478, 477, 487), (481, 478, 488), (489, 476, 490), (479, 485, 491), (489, 490, 491), (490, 479, 491), (473, 483, 492), (483, 475, 493), (484, 476, 494), (484, 473, 495), (475, 482, 496), (474, 486, 471), (473, 484, 497), (485, 473, 497), (476, 481, 498), (490, 476, 498), (481, 499, 498), (478, 487, 500), (487, 482, 500), (501, 478, 500), (487, 477, 502), (475, 496, 502), (484, 494, 503), (494, 485, 503), (497, 484, 503), (485, 497, 503), (488, 478, 504), (478, 501, 505), (474, 504, 505), (504, 478, 505), (476, 489, 506), (489, 491, 506), (491, 485, 506), (494, 476, 506), (485, 494, 506), (507, 480, 508), (480, 492, 508), (492, 483, 508), (480, 484, 509), (484, 495, 509), (481, 488, 470), (488, 471, 470), (482, 487, 510), (496, 482, 510), (474, 471, 511), (471, 488, 511), (504, 474, 511), (488, 504, 511), (493, 475, 512), (502, 477, 512), (475, 502, 512), (477, 480, 513), (480, 507, 513), (507, 493, 513), (512, 477, 513), (493, 512, 513), (483, 493, 514), (493, 507, 514), (507, 508, 514), (508, 483, 514), (492, 480, 515), (480, 509, 515), (509, 495, 515), (482, 474, 516), (500, 482, 516), (501, 500, 516), (474, 505, 516), (505, 501, 516), (486, 479, 517), (479, 490, 517), (499, 486, 517), (490, 498, 517), (498, 499, 517), (487, 502, 518), (502, 496, 518), (510, 487, 518), (496, 510, 518), (473, 492, 519), (495, 473, 519), (492, 515, 519), (515, 495, 519), (471, 486, 472), (486, 499, 472), (499, 481, 472), (481, 470, 472), (520, 521, 522), (523, 524, 525), (526, 527, 528), (526, 528, 529), (525, 524, 530), (529, 528, 531), (525, 530, 532), (533, 534, 535), (530, 524, 536), (532, 530, 537), (528, 527, 538), (539, 536, 538), (523, 525, 540), (541, 542, 543), (531, 528, 544), (526, 529, 545), (536, 524, 546), (547, 548, 549), (523, 529, 550), (529, 531, 550), (551, 552, 553), (534, 533, 554), (539, 555, 556), (557, 552, 558), (542, 559, 558), (559, 557, 558), (531, 560, 561), (523, 550, 561), (550, 531, 561), (554, 525, 562), (563, 554, 562), (554, 533, 564), (525, 554, 564), (540, 565, 566), (535, 534, 567), (563, 568, 567), (569, 535, 567), (534, 554, 567), (554, 563, 567), (570, 571, 572), (557, 570, 572), (556, 555, 572), (573, 547, 574), (575, 576, 574), (547, 549, 574), (549, 575, 574), (532, 537, 577), (576, 532, 577), (552, 557, 578), (555, 553, 578), (553, 552, 578), (557, 572, 578), (572, 555, 578), (575, 568, 579), (568, 563, 579), (532, 576, 579), (576, 575, 579), (580, 541, 581), (541, 543, 581), (565, 582, 583), (545, 529, 583), (529, 566, 583), (566, 565, 583), (580, 568, 584), (541, 580, 584), (549, 541, 584), (570, 557, 585), (559, 548, 585), (557, 559, 585), (538, 527, 520), (527, 521, 520), (568, 580, 586), (587, 569, 586), (567, 568, 586), (569, 567, 586), (581, 587, 586), (580, 581, 586), (547, 573, 588), (589, 547, 588), (537, 589, 588), (573, 577, 588), (577, 537, 588), (569, 587, 590), (535, 569, 590), (591, 535, 590), (545, 591, 590), (542, 541, 592), (559, 542, 592), (548, 559, 592), (541, 549, 592), (549, 548, 592), (524, 523, 593), (544, 524, 593), (523, 561, 593), (561, 560, 593), (521, 527, 594), (542, 558, 594), (558, 521, 594), (527, 595, 594), (546, 524, 596), (528, 546, 596), (529, 523, 597), (523, 540, 597), (566, 529, 597), (540, 566, 597), (582, 533, 598), (533, 535, 598), (545, 582, 598), (537, 530, 599), (571, 537, 599), (530, 556, 599), (540, 525, 600), (565, 540, 600), (560, 531, 601), (531, 544, 601), (544, 593, 601), (593, 560, 601), (537, 571, 602), (571, 570, 602), (589, 537, 602), (570, 585, 602), (572, 571, 603), (556, 572, 603), (571, 599, 603), (599, 556, 603), (604, 526, 605), (587, 604, 605), (526, 545, 605), (590, 587, 605), (545, 590, 605), (525, 532, 606), (562, 525, 606), (563, 562, 606), (579, 563, 606), (532, 579, 606), (564, 533, 607), (525, 564, 607), (600, 525, 607), (565, 600, 607), (536, 539, 608), (530, 536, 608), (539, 556, 608), (556, 530, 608), (551, 553, 609), (553, 538, 609), (538, 520, 609), (520, 551, 609), (533, 582, 610), (582, 565, 610), (607, 533, 610), (565, 607, 610), (527, 526, 611), (526, 604, 611), (595, 527, 611), (604, 595, 611), (582, 545, 612), (583, 582, 612), (545, 583, 612), (555, 539, 613), (539, 538, 613), (553, 555, 613), (538, 553, 613), (528, 538, 614), (538, 536, 614), (546, 528, 614), (536, 546, 614), (568, 575, 615), (575, 549, 615), (584, 568, 615), (549, 584, 615), (573, 574, 616), (574, 576, 616), (577, 573, 616), (576, 577, 616), (543, 542, 617), (604, 543, 617), (595, 604, 617), (542, 594, 617), (594, 595, 617), (524, 544, 618), (544, 528, 618), (596, 524, 618), (528, 596, 618), (548, 547, 619), (547, 589, 619), (585, 548, 619), (589, 602, 619), (602, 585, 619), (535, 591, 620), (591, 545, 620), (598, 535, 620), (545, 598, 620), (604, 587, 621), (543, 604, 621), (587, 581, 621), (581, 543, 621), (552, 551, 522), (558, 552, 522), (521, 558, 522), (551, 520, 522)])
me_convex_0.materials.append(mat_default_obj_003)
me_convex_0.use_remesh_fix_poles = True
me_convex_0.use_remesh_preserve_attributes = False
me_convex_0.use_mirror_x = True
me_convex_0.update()

# ---- objects
ob_kitchen_donut = bpy.data.objects.new('kitchen_donut', me_convex_0)

# ---- transforms, parenting, visibility, modifiers, constraints
ob_kitchen_donut.location = (0.0, 0.0, 0.0)
ob_kitchen_donut.lineart.crease_threshold = 0.0
ob_kitchen_donut.use_mesh_mirror_x = True

# ---- collection membership
col_collection.objects.link(ob_kitchen_donut)

# ---- scene / render settings (as saved in the file)
scene.frame_start = 1; scene.frame_end = 250; scene.frame_set(1)
scene.render.engine = 'BLENDER_EEVEE_NEXT'
scene.cycles.use_denoising = False
scene.cycles.samples = 128
scene.cycles.sampling_pattern = 'TABULATED_SOBOL'
scene.cycles.use_adaptive_sampling = False
scene.cycles.use_light_tree = False
scene.view_settings.view_transform = 'Filmic'
bpy.context.view_layer.update()

# ---- added for rendering (the .blend has no active camera and no usable light): camera, sun
cam_auto = bpy.data.cameras.new('AutoCamera')
cam_auto.lens = 50.0
cam_auto.sensor_width = 36.0
cam_auto.clip_end = 1000.0
ob_auto_camera = bpy.data.objects.new('AutoCamera', cam_auto)
scene.collection.objects.link(ob_auto_camera)
ob_auto_camera.location = (2.30382, -2.73868, 1.85983)
ob_auto_camera.rotation_euler = (1.09748, -7.21219e-08, 0.694738)
scene.camera = ob_auto_camera
light_auto_sun = bpy.data.lights.new('AutoSun', 'SUN')
light_auto_sun.energy = 3.0
light_auto_sun.angle = 0.0523599
ob_auto_sun = bpy.data.objects.new('AutoSun', light_auto_sun)
scene.collection.objects.link(ob_auto_sun)
ob_auto_sun.rotation_euler = (0.872665, 0.174533, 0.523599)
bpy.context.view_layer.update()
